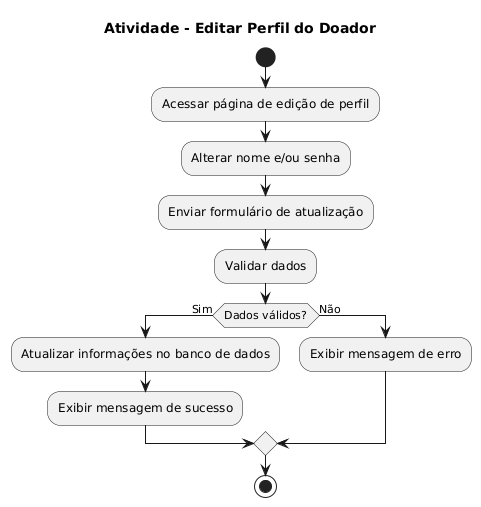

The diagram above was rendered by PlantUML. Its source (embedded in the PNG):
@startuml
title Atividade - Cadastro do Doador

' Diagrama de Atividade: Editar Perfil do Doador

title Atividade - Editar Perfil do Doador

start
:Acessar página de edição de perfil;
:Alterar nome e/ou senha;
:Enviar formulário de atualização;
:Validar dados;
if (Dados válidos?) then (Sim)
  :Atualizar informações no banco de dados;
  :Exibir mensagem de sucesso;
else (Não)
  :Exibir mensagem de erro;
endif
stop
@enduml